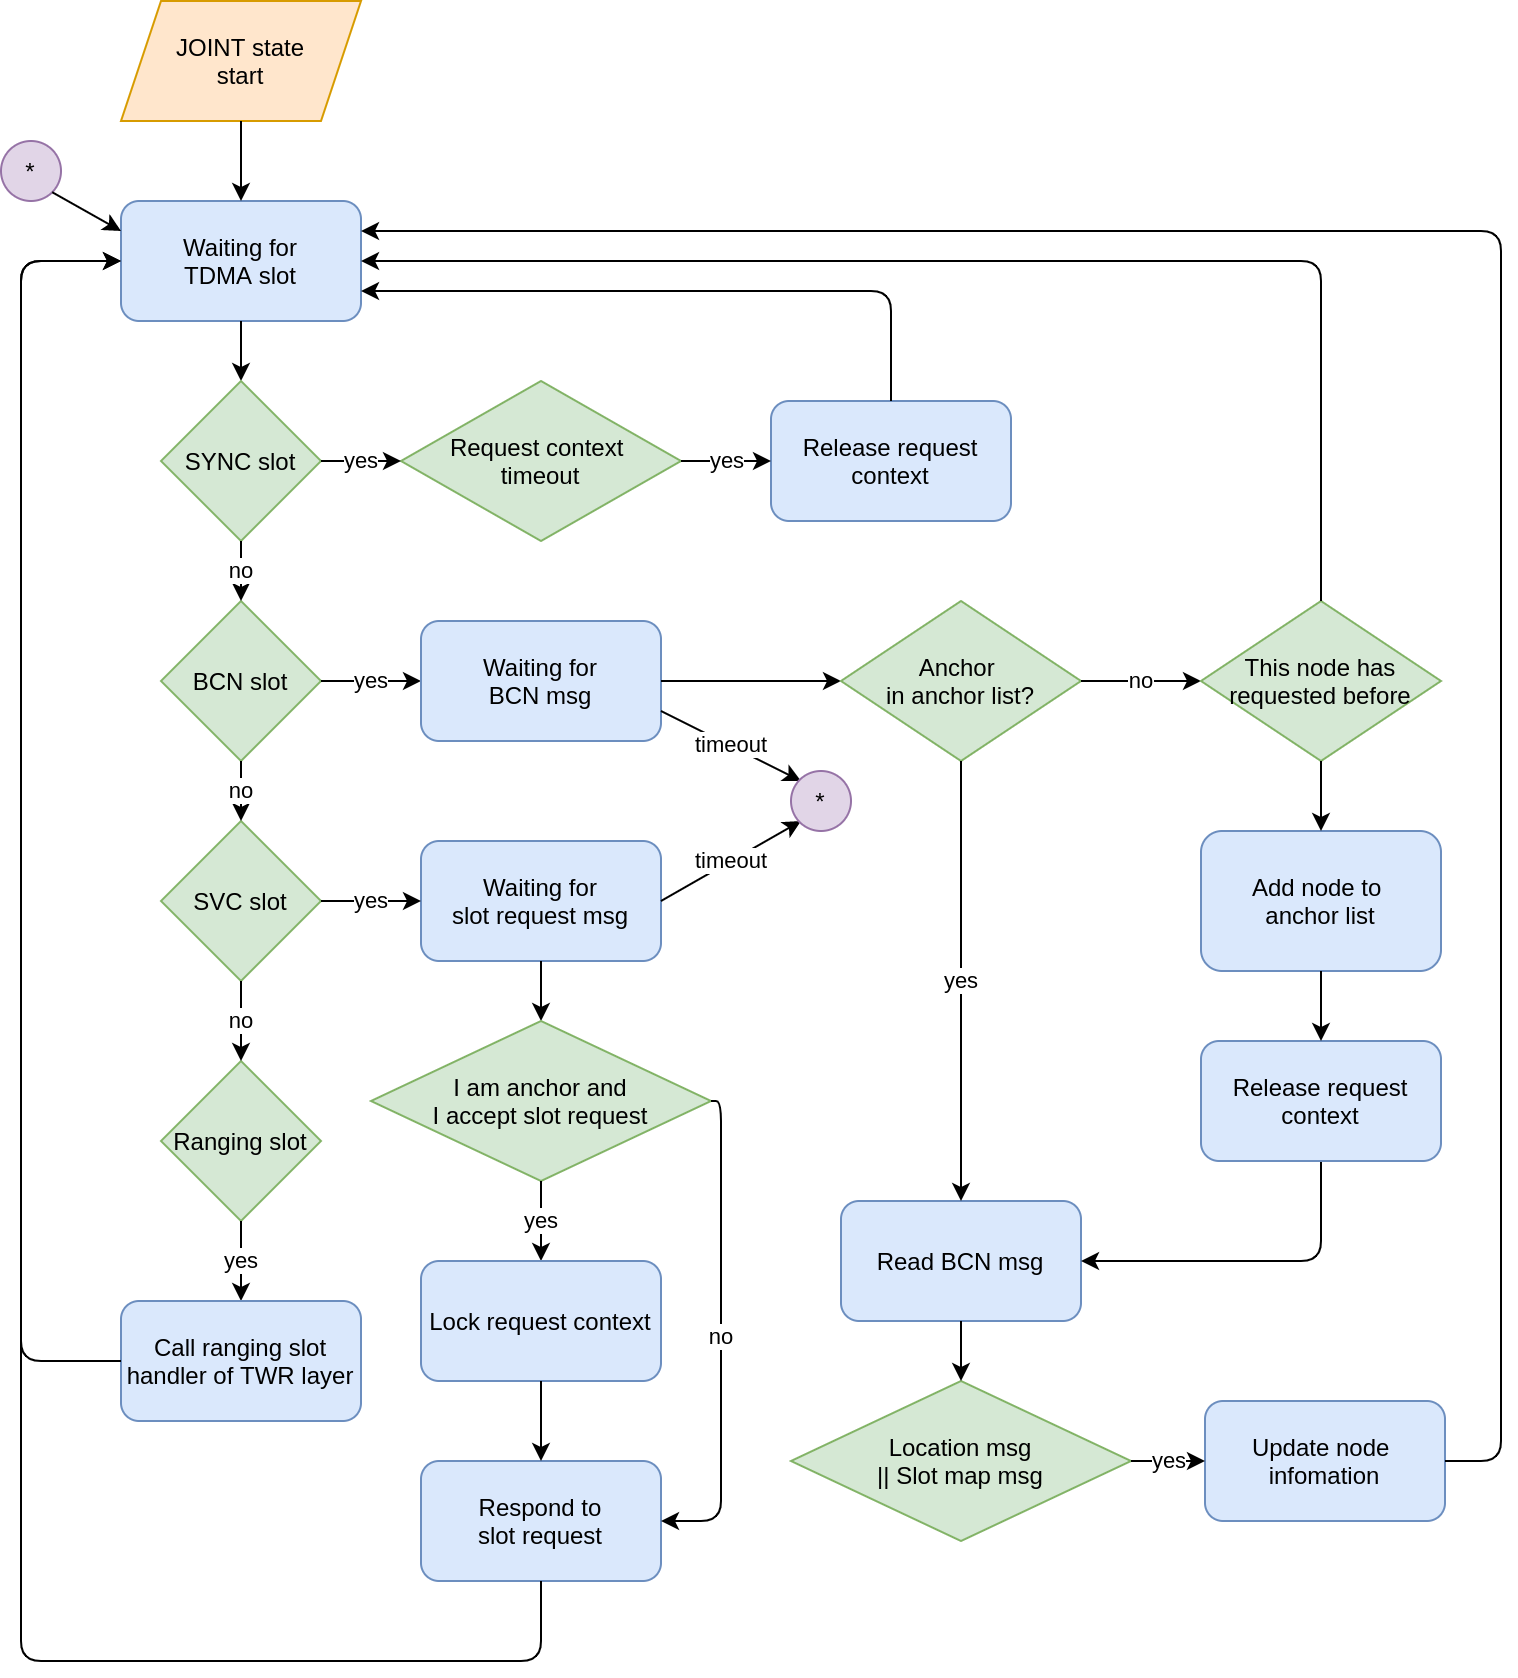

The diagram above was exported from draw.io. Its source (the exported page's mxGraphModel, read from the mxfile embedded in the PNG):
<mxGraphModel dx="1355" dy="852" grid="1" gridSize="10" guides="1" tooltips="1" connect="1" arrows="1" fold="1" page="1" pageScale="1" pageWidth="850" pageHeight="1100" math="0" shadow="0">
  <root>
    <mxCell id="0" />
    <mxCell id="1" parent="0" />
    <mxCell id="9ycXTJrdgcdwcRAIOsYs-1" value="BCN slot" style="rhombus;whiteSpace=wrap;html=1;fillColor=#d5e8d4;strokeColor=#82b366;" parent="1" vertex="1">
      <mxGeometry x="120" y="340" width="80" height="80" as="geometry" />
    </mxCell>
    <mxCell id="9ycXTJrdgcdwcRAIOsYs-2" value="Waiting for&lt;br&gt;TDMA slot" style="rounded=1;whiteSpace=wrap;html=1;fillColor=#dae8fc;strokeColor=#6c8ebf;" parent="1" vertex="1">
      <mxGeometry x="100" y="140" width="120" height="60" as="geometry" />
    </mxCell>
    <mxCell id="9ycXTJrdgcdwcRAIOsYs-3" value="SVC slot" style="rhombus;whiteSpace=wrap;html=1;fillColor=#d5e8d4;strokeColor=#82b366;" parent="1" vertex="1">
      <mxGeometry x="120" y="450" width="80" height="80" as="geometry" />
    </mxCell>
    <mxCell id="9ycXTJrdgcdwcRAIOsYs-4" value="Ranging slot" style="rhombus;whiteSpace=wrap;html=1;fillColor=#d5e8d4;strokeColor=#82b366;" parent="1" vertex="1">
      <mxGeometry x="120" y="570" width="80" height="80" as="geometry" />
    </mxCell>
    <mxCell id="9ycXTJrdgcdwcRAIOsYs-5" value="" style="endArrow=classic;html=1;exitX=0.5;exitY=1;exitDx=0;exitDy=0;entryX=0.5;entryY=0;entryDx=0;entryDy=0;" parent="1" source="9ycXTJrdgcdwcRAIOsYs-2" target="9ycXTJrdgcdwcRAIOsYs-55" edge="1">
      <mxGeometry width="50" height="50" relative="1" as="geometry">
        <mxPoint x="240" y="410" as="sourcePoint" />
        <mxPoint x="290" y="360" as="targetPoint" />
      </mxGeometry>
    </mxCell>
    <mxCell id="9ycXTJrdgcdwcRAIOsYs-6" value="no" style="endArrow=classic;html=1;exitX=0.5;exitY=1;exitDx=0;exitDy=0;" parent="1" source="9ycXTJrdgcdwcRAIOsYs-1" target="9ycXTJrdgcdwcRAIOsYs-3" edge="1">
      <mxGeometry width="50" height="50" relative="1" as="geometry">
        <mxPoint x="240" y="500" as="sourcePoint" />
        <mxPoint x="290" y="450" as="targetPoint" />
      </mxGeometry>
    </mxCell>
    <mxCell id="9ycXTJrdgcdwcRAIOsYs-7" value="no" style="endArrow=classic;html=1;exitX=0.5;exitY=1;exitDx=0;exitDy=0;entryX=0.5;entryY=0;entryDx=0;entryDy=0;" parent="1" source="9ycXTJrdgcdwcRAIOsYs-3" target="9ycXTJrdgcdwcRAIOsYs-4" edge="1">
      <mxGeometry width="50" height="50" relative="1" as="geometry">
        <mxPoint x="170" y="420" as="sourcePoint" />
        <mxPoint x="170" y="460" as="targetPoint" />
      </mxGeometry>
    </mxCell>
    <mxCell id="9ycXTJrdgcdwcRAIOsYs-8" value="yes" style="endArrow=classic;html=1;exitX=0.5;exitY=1;exitDx=0;exitDy=0;entryX=0.5;entryY=0;entryDx=0;entryDy=0;" parent="1" source="9ycXTJrdgcdwcRAIOsYs-4" target="9ycXTJrdgcdwcRAIOsYs-39" edge="1">
      <mxGeometry width="50" height="50" relative="1" as="geometry">
        <mxPoint x="130" y="500" as="sourcePoint" />
        <mxPoint x="99.99999999999977" y="260" as="targetPoint" />
        <Array as="points">
          <mxPoint x="160" y="660" />
          <mxPoint x="160" y="670" />
        </Array>
      </mxGeometry>
    </mxCell>
    <mxCell id="9ycXTJrdgcdwcRAIOsYs-9" value="yes" style="endArrow=classic;html=1;exitX=1;exitY=0.5;exitDx=0;exitDy=0;entryX=0;entryY=0.5;entryDx=0;entryDy=0;" parent="1" source="9ycXTJrdgcdwcRAIOsYs-1" target="9ycXTJrdgcdwcRAIOsYs-10" edge="1">
      <mxGeometry width="50" height="50" relative="1" as="geometry">
        <mxPoint x="350" y="440" as="sourcePoint" />
        <mxPoint x="290" y="370" as="targetPoint" />
      </mxGeometry>
    </mxCell>
    <mxCell id="9ycXTJrdgcdwcRAIOsYs-10" value="Waiting for&lt;br&gt;BCN msg" style="rounded=1;whiteSpace=wrap;html=1;fillColor=#dae8fc;strokeColor=#6c8ebf;" parent="1" vertex="1">
      <mxGeometry x="250" y="350" width="120" height="60" as="geometry" />
    </mxCell>
    <mxCell id="9ycXTJrdgcdwcRAIOsYs-12" value="" style="endArrow=classic;html=1;exitX=1;exitY=0.5;exitDx=0;exitDy=0;entryX=0;entryY=0.5;entryDx=0;entryDy=0;" parent="1" source="9ycXTJrdgcdwcRAIOsYs-10" target="9ycXTJrdgcdwcRAIOsYs-13" edge="1">
      <mxGeometry width="50" height="50" relative="1" as="geometry">
        <mxPoint x="400" y="370" as="sourcePoint" />
        <mxPoint x="520" y="370" as="targetPoint" />
      </mxGeometry>
    </mxCell>
    <mxCell id="9ycXTJrdgcdwcRAIOsYs-13" value="Anchor&amp;nbsp;&lt;br&gt;in anchor list?" style="rhombus;whiteSpace=wrap;html=1;fillColor=#d5e8d4;strokeColor=#82b366;" parent="1" vertex="1">
      <mxGeometry x="460" y="340" width="120" height="80" as="geometry" />
    </mxCell>
    <mxCell id="9ycXTJrdgcdwcRAIOsYs-14" value="no" style="endArrow=classic;html=1;exitX=1;exitY=0.5;exitDx=0;exitDy=0;entryX=0;entryY=0.5;entryDx=0;entryDy=0;" parent="1" source="9ycXTJrdgcdwcRAIOsYs-13" target="9ycXTJrdgcdwcRAIOsYs-49" edge="1">
      <mxGeometry width="50" height="50" relative="1" as="geometry">
        <mxPoint x="570" y="430" as="sourcePoint" />
        <mxPoint x="640" y="370" as="targetPoint" />
      </mxGeometry>
    </mxCell>
    <mxCell id="9ycXTJrdgcdwcRAIOsYs-15" value="Read BCN msg" style="rounded=1;whiteSpace=wrap;html=1;fillColor=#dae8fc;strokeColor=#6c8ebf;" parent="1" vertex="1">
      <mxGeometry x="460" y="640" width="120" height="60" as="geometry" />
    </mxCell>
    <mxCell id="9ycXTJrdgcdwcRAIOsYs-16" value="yes" style="endArrow=classic;html=1;exitX=0.5;exitY=1;exitDx=0;exitDy=0;entryX=0.5;entryY=0;entryDx=0;entryDy=0;" parent="1" source="9ycXTJrdgcdwcRAIOsYs-13" target="9ycXTJrdgcdwcRAIOsYs-15" edge="1">
      <mxGeometry width="50" height="50" relative="1" as="geometry">
        <mxPoint x="630" y="540" as="sourcePoint" />
        <mxPoint x="680" y="490" as="targetPoint" />
        <Array as="points" />
      </mxGeometry>
    </mxCell>
    <mxCell id="9ycXTJrdgcdwcRAIOsYs-17" value="" style="endArrow=classic;html=1;exitX=0.5;exitY=1;exitDx=0;exitDy=0;entryX=1;entryY=0.5;entryDx=0;entryDy=0;" parent="1" source="9ycXTJrdgcdwcRAIOsYs-53" target="9ycXTJrdgcdwcRAIOsYs-15" edge="1">
      <mxGeometry width="50" height="50" relative="1" as="geometry">
        <mxPoint x="680" y="400" as="sourcePoint" />
        <mxPoint x="680" y="490" as="targetPoint" />
        <Array as="points">
          <mxPoint x="700" y="670" />
        </Array>
      </mxGeometry>
    </mxCell>
    <mxCell id="9ycXTJrdgcdwcRAIOsYs-18" value="Location&amp;nbsp;msg&lt;br&gt;|| Slot map msg" style="rhombus;whiteSpace=wrap;html=1;fillColor=#d5e8d4;strokeColor=#82b366;" parent="1" vertex="1">
      <mxGeometry x="435" y="730" width="170" height="80" as="geometry" />
    </mxCell>
    <mxCell id="9ycXTJrdgcdwcRAIOsYs-19" value="" style="endArrow=classic;html=1;exitX=0.5;exitY=1;exitDx=0;exitDy=0;entryX=0.5;entryY=0;entryDx=0;entryDy=0;" parent="1" source="9ycXTJrdgcdwcRAIOsYs-15" target="9ycXTJrdgcdwcRAIOsYs-18" edge="1">
      <mxGeometry width="50" height="50" relative="1" as="geometry">
        <mxPoint x="730" y="780" as="sourcePoint" />
        <mxPoint x="780" y="730" as="targetPoint" />
      </mxGeometry>
    </mxCell>
    <mxCell id="9ycXTJrdgcdwcRAIOsYs-20" value="Update node&amp;nbsp;&lt;br&gt;infomation" style="rounded=1;whiteSpace=wrap;html=1;fillColor=#dae8fc;strokeColor=#6c8ebf;" parent="1" vertex="1">
      <mxGeometry x="642" y="740" width="120" height="60" as="geometry" />
    </mxCell>
    <mxCell id="9ycXTJrdgcdwcRAIOsYs-21" value="yes" style="endArrow=classic;html=1;entryX=0;entryY=0.5;entryDx=0;entryDy=0;exitX=1;exitY=0.5;exitDx=0;exitDy=0;" parent="1" source="9ycXTJrdgcdwcRAIOsYs-18" target="9ycXTJrdgcdwcRAIOsYs-20" edge="1">
      <mxGeometry width="50" height="50" relative="1" as="geometry">
        <mxPoint x="557" y="800" as="sourcePoint" />
        <mxPoint x="757" y="730" as="targetPoint" />
      </mxGeometry>
    </mxCell>
    <mxCell id="9ycXTJrdgcdwcRAIOsYs-31" value="" style="endArrow=classic;html=1;exitX=1;exitY=0.5;exitDx=0;exitDy=0;entryX=1;entryY=0.25;entryDx=0;entryDy=0;" parent="1" source="9ycXTJrdgcdwcRAIOsYs-20" target="9ycXTJrdgcdwcRAIOsYs-2" edge="1">
      <mxGeometry width="50" height="50" relative="1" as="geometry">
        <mxPoint x="600" y="410" as="sourcePoint" />
        <mxPoint x="650" y="360" as="targetPoint" />
        <Array as="points">
          <mxPoint x="790" y="770" />
          <mxPoint x="790" y="155" />
        </Array>
      </mxGeometry>
    </mxCell>
    <mxCell id="9ycXTJrdgcdwcRAIOsYs-32" value="&lt;span&gt;Add node to&amp;nbsp;&lt;/span&gt;&lt;br&gt;&lt;span&gt;anchor list&lt;/span&gt;" style="rounded=1;whiteSpace=wrap;html=1;fillColor=#dae8fc;strokeColor=#6c8ebf;" parent="1" vertex="1">
      <mxGeometry x="640" y="455" width="120" height="70" as="geometry" />
    </mxCell>
    <mxCell id="9ycXTJrdgcdwcRAIOsYs-33" value="Waiting for&lt;br&gt;slot request msg" style="rounded=1;whiteSpace=wrap;html=1;fillColor=#dae8fc;strokeColor=#6c8ebf;" parent="1" vertex="1">
      <mxGeometry x="250" y="460" width="120" height="60" as="geometry" />
    </mxCell>
    <mxCell id="9ycXTJrdgcdwcRAIOsYs-34" value="yes" style="endArrow=classic;html=1;exitX=1;exitY=0.5;exitDx=0;exitDy=0;entryX=0;entryY=0.5;entryDx=0;entryDy=0;" parent="1" source="9ycXTJrdgcdwcRAIOsYs-3" target="9ycXTJrdgcdwcRAIOsYs-33" edge="1">
      <mxGeometry width="50" height="50" relative="1" as="geometry">
        <mxPoint x="390" y="570" as="sourcePoint" />
        <mxPoint x="440" y="520" as="targetPoint" />
      </mxGeometry>
    </mxCell>
    <mxCell id="9ycXTJrdgcdwcRAIOsYs-36" value="JOINT state&lt;br&gt;start" style="shape=parallelogram;perimeter=parallelogramPerimeter;whiteSpace=wrap;html=1;fixedSize=1;fillColor=#ffe6cc;strokeColor=#d79b00;" parent="1" vertex="1">
      <mxGeometry x="100" y="40" width="120" height="60" as="geometry" />
    </mxCell>
    <mxCell id="9ycXTJrdgcdwcRAIOsYs-37" value="" style="endArrow=classic;html=1;exitX=0.5;exitY=1;exitDx=0;exitDy=0;entryX=0.5;entryY=0;entryDx=0;entryDy=0;" parent="1" source="9ycXTJrdgcdwcRAIOsYs-36" target="9ycXTJrdgcdwcRAIOsYs-2" edge="1">
      <mxGeometry width="50" height="50" relative="1" as="geometry">
        <mxPoint x="205" y="230" as="sourcePoint" />
        <mxPoint x="255" y="180" as="targetPoint" />
      </mxGeometry>
    </mxCell>
    <mxCell id="9ycXTJrdgcdwcRAIOsYs-39" value="Call ranging slot handler of TWR layer" style="rounded=1;whiteSpace=wrap;html=1;fillColor=#dae8fc;strokeColor=#6c8ebf;" parent="1" vertex="1">
      <mxGeometry x="99.99999999999977" y="690" width="120" height="60" as="geometry" />
    </mxCell>
    <mxCell id="9ycXTJrdgcdwcRAIOsYs-40" value="" style="endArrow=classic;html=1;exitX=0;exitY=0.5;exitDx=0;exitDy=0;entryX=0;entryY=0.5;entryDx=0;entryDy=0;" parent="1" source="9ycXTJrdgcdwcRAIOsYs-39" target="9ycXTJrdgcdwcRAIOsYs-2" edge="1">
      <mxGeometry width="50" height="50" relative="1" as="geometry">
        <mxPoint x="170" y="520" as="sourcePoint" />
        <mxPoint x="220" y="470" as="targetPoint" />
        <Array as="points">
          <mxPoint x="50" y="720" />
          <mxPoint x="50" y="170" />
        </Array>
      </mxGeometry>
    </mxCell>
    <mxCell id="9ycXTJrdgcdwcRAIOsYs-41" value="Respond to&lt;br&gt;slot request" style="rounded=1;whiteSpace=wrap;html=1;fillColor=#dae8fc;strokeColor=#6c8ebf;" parent="1" vertex="1">
      <mxGeometry x="250" y="770" width="120" height="60" as="geometry" />
    </mxCell>
    <mxCell id="9ycXTJrdgcdwcRAIOsYs-42" value="" style="endArrow=classic;html=1;exitX=0.5;exitY=1;exitDx=0;exitDy=0;entryX=0.5;entryY=0;entryDx=0;entryDy=0;" parent="1" source="9ycXTJrdgcdwcRAIOsYs-33" target="9ycXTJrdgcdwcRAIOsYs-44" edge="1">
      <mxGeometry width="50" height="50" relative="1" as="geometry">
        <mxPoint x="250" y="530" as="sourcePoint" />
        <mxPoint x="300" y="570" as="targetPoint" />
      </mxGeometry>
    </mxCell>
    <mxCell id="9ycXTJrdgcdwcRAIOsYs-43" value="" style="endArrow=classic;html=1;exitX=0.5;exitY=1;exitDx=0;exitDy=0;entryX=0;entryY=0.5;entryDx=0;entryDy=0;" parent="1" source="9ycXTJrdgcdwcRAIOsYs-41" target="9ycXTJrdgcdwcRAIOsYs-2" edge="1">
      <mxGeometry width="50" height="50" relative="1" as="geometry">
        <mxPoint x="250" y="440" as="sourcePoint" />
        <mxPoint x="300" y="390" as="targetPoint" />
        <Array as="points">
          <mxPoint x="310" y="870" />
          <mxPoint x="50" y="870" />
          <mxPoint x="50" y="170" />
        </Array>
      </mxGeometry>
    </mxCell>
    <mxCell id="9ycXTJrdgcdwcRAIOsYs-44" value="I am anchor and&lt;br&gt;I accept slot request" style="rhombus;whiteSpace=wrap;html=1;fillColor=#d5e8d4;strokeColor=#82b366;" parent="1" vertex="1">
      <mxGeometry x="225" y="550" width="170" height="80" as="geometry" />
    </mxCell>
    <mxCell id="9ycXTJrdgcdwcRAIOsYs-45" value="yes" style="endArrow=classic;html=1;exitX=0.5;exitY=1;exitDx=0;exitDy=0;" parent="1" source="9ycXTJrdgcdwcRAIOsYs-44" target="9ycXTJrdgcdwcRAIOsYs-46" edge="1">
      <mxGeometry width="50" height="50" relative="1" as="geometry">
        <mxPoint x="300" y="700" as="sourcePoint" />
        <mxPoint x="350" y="650" as="targetPoint" />
      </mxGeometry>
    </mxCell>
    <mxCell id="9ycXTJrdgcdwcRAIOsYs-46" value="Lock request context" style="rounded=1;whiteSpace=wrap;html=1;fillColor=#dae8fc;strokeColor=#6c8ebf;" parent="1" vertex="1">
      <mxGeometry x="250" y="670" width="120" height="60" as="geometry" />
    </mxCell>
    <mxCell id="9ycXTJrdgcdwcRAIOsYs-47" value="" style="endArrow=classic;html=1;exitX=0.5;exitY=1;exitDx=0;exitDy=0;" parent="1" source="9ycXTJrdgcdwcRAIOsYs-46" target="9ycXTJrdgcdwcRAIOsYs-41" edge="1">
      <mxGeometry width="50" height="50" relative="1" as="geometry">
        <mxPoint x="270" y="840" as="sourcePoint" />
        <mxPoint x="320" y="790" as="targetPoint" />
      </mxGeometry>
    </mxCell>
    <mxCell id="9ycXTJrdgcdwcRAIOsYs-48" value="no" style="endArrow=classic;html=1;exitX=1;exitY=0.5;exitDx=0;exitDy=0;entryX=1;entryY=0.5;entryDx=0;entryDy=0;" parent="1" source="9ycXTJrdgcdwcRAIOsYs-44" target="9ycXTJrdgcdwcRAIOsYs-41" edge="1">
      <mxGeometry width="50" height="50" relative="1" as="geometry">
        <mxPoint x="200" y="730" as="sourcePoint" />
        <mxPoint x="250" y="680" as="targetPoint" />
        <Array as="points">
          <mxPoint x="400" y="590" />
          <mxPoint x="400" y="800" />
        </Array>
      </mxGeometry>
    </mxCell>
    <mxCell id="9ycXTJrdgcdwcRAIOsYs-49" value="This node has&lt;br&gt;requested before" style="rhombus;whiteSpace=wrap;html=1;fillColor=#d5e8d4;strokeColor=#82b366;" parent="1" vertex="1">
      <mxGeometry x="640" y="340" width="120" height="80" as="geometry" />
    </mxCell>
    <mxCell id="9ycXTJrdgcdwcRAIOsYs-51" value="" style="endArrow=classic;html=1;exitX=0.5;exitY=1;exitDx=0;exitDy=0;entryX=0.5;entryY=0;entryDx=0;entryDy=0;" parent="1" source="9ycXTJrdgcdwcRAIOsYs-49" target="9ycXTJrdgcdwcRAIOsYs-32" edge="1">
      <mxGeometry width="50" height="50" relative="1" as="geometry">
        <mxPoint x="330" y="510" as="sourcePoint" />
        <mxPoint x="380" y="460" as="targetPoint" />
      </mxGeometry>
    </mxCell>
    <mxCell id="9ycXTJrdgcdwcRAIOsYs-52" value="" style="endArrow=classic;html=1;exitX=0.5;exitY=0;exitDx=0;exitDy=0;" parent="1" source="9ycXTJrdgcdwcRAIOsYs-49" edge="1">
      <mxGeometry width="50" height="50" relative="1" as="geometry">
        <mxPoint x="440" y="410" as="sourcePoint" />
        <mxPoint x="220" y="170" as="targetPoint" />
        <Array as="points">
          <mxPoint x="700" y="170" />
        </Array>
      </mxGeometry>
    </mxCell>
    <mxCell id="9ycXTJrdgcdwcRAIOsYs-53" value="Release request context" style="rounded=1;whiteSpace=wrap;html=1;fillColor=#dae8fc;strokeColor=#6c8ebf;" parent="1" vertex="1">
      <mxGeometry x="640" y="560" width="120" height="60" as="geometry" />
    </mxCell>
    <mxCell id="9ycXTJrdgcdwcRAIOsYs-54" value="" style="endArrow=classic;html=1;exitX=0.5;exitY=1;exitDx=0;exitDy=0;" parent="1" source="9ycXTJrdgcdwcRAIOsYs-32" target="9ycXTJrdgcdwcRAIOsYs-53" edge="1">
      <mxGeometry width="50" height="50" relative="1" as="geometry">
        <mxPoint x="430" y="500" as="sourcePoint" />
        <mxPoint x="480" y="450" as="targetPoint" />
      </mxGeometry>
    </mxCell>
    <mxCell id="9ycXTJrdgcdwcRAIOsYs-55" value="SYNC slot" style="rhombus;whiteSpace=wrap;html=1;fillColor=#d5e8d4;strokeColor=#82b366;" parent="1" vertex="1">
      <mxGeometry x="120" y="230" width="80" height="80" as="geometry" />
    </mxCell>
    <mxCell id="9ycXTJrdgcdwcRAIOsYs-56" value="no" style="endArrow=classic;html=1;exitX=0.5;exitY=1;exitDx=0;exitDy=0;" parent="1" source="9ycXTJrdgcdwcRAIOsYs-55" target="9ycXTJrdgcdwcRAIOsYs-1" edge="1">
      <mxGeometry width="50" height="50" relative="1" as="geometry">
        <mxPoint x="270" y="450" as="sourcePoint" />
        <mxPoint x="320" y="400" as="targetPoint" />
      </mxGeometry>
    </mxCell>
    <mxCell id="9ycXTJrdgcdwcRAIOsYs-57" value="Request context &lt;br&gt;timeout" style="rhombus;whiteSpace=wrap;html=1;fillColor=#d5e8d4;strokeColor=#82b366;" parent="1" vertex="1">
      <mxGeometry x="240" y="230" width="140" height="80" as="geometry" />
    </mxCell>
    <mxCell id="9ycXTJrdgcdwcRAIOsYs-58" value="yes" style="endArrow=classic;html=1;exitX=1;exitY=0.5;exitDx=0;exitDy=0;entryX=0;entryY=0.5;entryDx=0;entryDy=0;" parent="1" source="9ycXTJrdgcdwcRAIOsYs-55" target="9ycXTJrdgcdwcRAIOsYs-57" edge="1">
      <mxGeometry width="50" height="50" relative="1" as="geometry">
        <mxPoint x="260" y="340" as="sourcePoint" />
        <mxPoint x="310" y="290" as="targetPoint" />
      </mxGeometry>
    </mxCell>
    <mxCell id="9ycXTJrdgcdwcRAIOsYs-59" value="Release request context" style="rounded=1;whiteSpace=wrap;html=1;fillColor=#dae8fc;strokeColor=#6c8ebf;" parent="1" vertex="1">
      <mxGeometry x="425" y="240" width="120" height="60" as="geometry" />
    </mxCell>
    <mxCell id="9ycXTJrdgcdwcRAIOsYs-60" value="yes" style="endArrow=classic;html=1;exitX=1;exitY=0.5;exitDx=0;exitDy=0;entryX=0;entryY=0.5;entryDx=0;entryDy=0;" parent="1" source="9ycXTJrdgcdwcRAIOsYs-57" target="9ycXTJrdgcdwcRAIOsYs-59" edge="1">
      <mxGeometry width="50" height="50" relative="1" as="geometry">
        <mxPoint x="370" y="360" as="sourcePoint" />
        <mxPoint x="420" y="310" as="targetPoint" />
      </mxGeometry>
    </mxCell>
    <mxCell id="9ycXTJrdgcdwcRAIOsYs-61" value="" style="endArrow=classic;html=1;exitX=0.5;exitY=0;exitDx=0;exitDy=0;entryX=1;entryY=0.75;entryDx=0;entryDy=0;" parent="1" source="9ycXTJrdgcdwcRAIOsYs-59" target="9ycXTJrdgcdwcRAIOsYs-2" edge="1">
      <mxGeometry width="50" height="50" relative="1" as="geometry">
        <mxPoint x="370" y="360" as="sourcePoint" />
        <mxPoint x="420" y="310" as="targetPoint" />
        <Array as="points">
          <mxPoint x="485" y="185" />
        </Array>
      </mxGeometry>
    </mxCell>
    <mxCell id="9ycXTJrdgcdwcRAIOsYs-62" value="timeout" style="endArrow=classic;html=1;exitX=1;exitY=0.75;exitDx=0;exitDy=0;" parent="1" source="9ycXTJrdgcdwcRAIOsYs-10" edge="1">
      <mxGeometry width="50" height="50" relative="1" as="geometry">
        <mxPoint x="270" y="440" as="sourcePoint" />
        <mxPoint x="440" y="430" as="targetPoint" />
      </mxGeometry>
    </mxCell>
    <mxCell id="9ycXTJrdgcdwcRAIOsYs-63" value="timeout" style="endArrow=classic;html=1;exitX=1;exitY=0.5;exitDx=0;exitDy=0;" parent="1" source="9ycXTJrdgcdwcRAIOsYs-33" edge="1">
      <mxGeometry width="50" height="50" relative="1" as="geometry">
        <mxPoint x="270" y="440" as="sourcePoint" />
        <mxPoint x="440" y="450" as="targetPoint" />
      </mxGeometry>
    </mxCell>
    <mxCell id="9ycXTJrdgcdwcRAIOsYs-65" value="*" style="ellipse;whiteSpace=wrap;html=1;aspect=fixed;fillColor=#e1d5e7;strokeColor=#9673a6;" parent="1" vertex="1">
      <mxGeometry x="435" y="425" width="30" height="30" as="geometry" />
    </mxCell>
    <mxCell id="9ycXTJrdgcdwcRAIOsYs-66" value="*" style="ellipse;whiteSpace=wrap;html=1;aspect=fixed;fillColor=#e1d5e7;strokeColor=#9673a6;" parent="1" vertex="1">
      <mxGeometry x="40" y="110" width="30" height="30" as="geometry" />
    </mxCell>
    <mxCell id="9ycXTJrdgcdwcRAIOsYs-67" value="" style="endArrow=classic;html=1;exitX=1;exitY=1;exitDx=0;exitDy=0;entryX=0;entryY=0.25;entryDx=0;entryDy=0;" parent="1" source="9ycXTJrdgcdwcRAIOsYs-66" target="9ycXTJrdgcdwcRAIOsYs-2" edge="1">
      <mxGeometry width="50" height="50" relative="1" as="geometry">
        <mxPoint x="250" y="360" as="sourcePoint" />
        <mxPoint x="300" y="310" as="targetPoint" />
      </mxGeometry>
    </mxCell>
  </root>
</mxGraphModel>